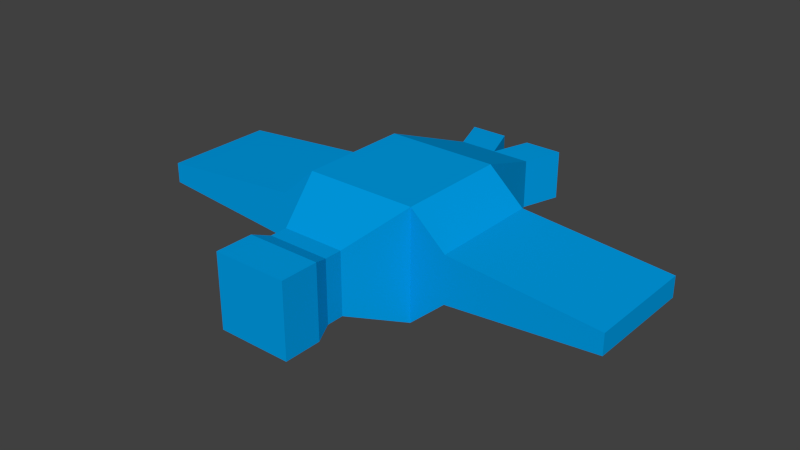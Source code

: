 # Source: birt.blend  (saved by Blender 2.70.0; exported with 4.5.12 LTS)
import bpy
from mathutils import Matrix  # noqa: F401  (used for matrix-valued properties, if any)

bpy.ops.wm.read_factory_settings(use_empty=True)
scene = bpy.context.scene
scene.name = 'Scene'

# ---- collections
col_collection_1 = bpy.data.collections.new('Collection 1'); scene.collection.children.link(col_collection_1)

# ---- materials (node trees are filled in below, after node groups)
mat_material = bpy.data.materials.new('Material')
mat_material.alpha_threshold = 0.0
mat_material.use_transparent_shadow = False
mat_material.diffuse_color = (0.0, 0.3445, 0.8, 1.0)
mat_material.roughness = 0.5
mat_material.specular_intensity = 0.0
mat_material.line_color = (0.0, 0.0, 0.0, 1.0)

# ---- material node trees

# ---- world
world_world = bpy.data.worlds.new('World'); scene.world = world_world
world_world.color = (0.05088, 0.05088, 0.05088)
world_world.use_sun_shadow = False
world_world.sun_shadow_jitter_overblur = 0.0
world_world.cycles.sampling_method = 'MANUAL'
world_world.cycles.sample_map_resolution = 256

# ---- meshes
me_cube = bpy.data.meshes.new('Cube')
me_cube.from_pydata([(1.0, -1.0, -1.0), (1.0, -1.0, 1.0), (-1.0, -1.0, 1.0), (-1.0, -1.0, -1.0), (1.0, 1.0, -1.0), (1.0, 1.0, 1.0), (-1.0, 1.0, 1.0), (-1.0, 1.0, -1.0), (0.5542, -0.5542, -2.053), (-0.5542, -0.5542, -2.053), (0.5542, 0.5542, -2.053), (-0.5542, 0.5542, -2.053), (0.5542, -0.5542, -2.364), (-0.5542, -0.5542, -2.364), (0.5542, 0.5542, -2.364), (-0.5542, 0.5542, -2.364), (0.6567, -0.6567, -2.661), (-0.6567, -0.6567, -2.661), (0.6567, 0.6567, -2.661), (-0.6567, 0.6567, -2.661), (0.6567, -0.6567, -3.335), (-0.6567, -0.6567, -3.335), (0.6567, 0.6567, -3.335), (-0.6567, 0.6567, -3.335), (1.645, -0.4239, -1.0), (1.645, -0.4239, 1.0), (-1.645, -0.4239, 1.0), (-1.645, -0.4239, -1.0), (1.645, 0.4239, -1.0), (1.645, 0.4239, 1.0), (-1.645, 0.4239, 1.0), (-1.645, 0.4239, -1.0), (4.337, -0.1845, -1.0), (4.337, -0.1845, 1.0), (-4.337, -0.1845, 1.0), (-4.337, -0.1845, -1.0), (4.337, 0.1845, -1.0), (4.337, 0.1845, 1.0), (-4.337, 0.1845, 1.0), (-4.337, 0.1845, -1.0), (0.6784, -0.4383, 2.535), (-0.6784, -0.4383, 2.535), (0.6784, 0.4383, 2.535), (-0.6784, 0.4383, 2.535), (-5.96e-07, -0.4383, 2.535), (0.6784, 1.473e-06, 2.535), (-0.6784, 1.473e-06, 2.535), (-8.345e-07, 0.4383, 2.535), (-7.153e-07, 1.473e-06, 2.535), (0.945, -0.4383, 3.238), (0.945, 0.4383, 3.238), (0.2665, -0.4383, 3.238), (0.945, 1.731e-06, 3.238), (0.2665, 0.4383, 3.238), (0.2665, 1.731e-06, 3.238), (-0.8985, -0.4383, 3.235), (-0.8985, 0.4383, 3.235), (-0.2201, -0.4383, 3.235), (-0.8985, 2.016e-06, 3.235), (-0.2201, 0.4383, 3.235), (-0.2201, 2.016e-06, 3.235)], [], [(0, 1, 2, 3), (4, 7, 6, 5), (4, 5, 29, 28), (5, 6, 43, 47, 42), (6, 7, 31, 30), (7, 4, 10, 11), (11, 10, 14, 15), (3, 7, 11, 9), (4, 0, 8, 10), (0, 3, 9, 8), (15, 14, 18, 19), (9, 11, 15, 13), (10, 8, 12, 14), (8, 9, 13, 12), (19, 18, 22, 23), (13, 15, 19, 17), (14, 12, 16, 18), (12, 13, 17, 16), (22, 20, 21, 23), (17, 19, 23, 21), (18, 16, 20, 22), (16, 17, 21, 20), (28, 29, 37, 36), (30, 31, 39, 38), (7, 3, 27, 31), (2, 6, 30, 26), (3, 2, 26, 27), (5, 1, 25, 29), (0, 4, 28, 24), (1, 0, 24, 25), (32, 36, 37, 33), (34, 38, 39, 35), (31, 27, 35, 39), (26, 30, 38, 34), (27, 26, 34, 35), (29, 25, 33, 37), (24, 28, 36, 32), (25, 24, 32, 33), (44, 48, 60, 57), (6, 2, 41, 46, 43), (1, 5, 42, 45, 40), (2, 1, 40, 44, 41), (48, 47, 59, 60), (48, 44, 51, 54), (47, 48, 54, 53), (49, 52, 54, 51), (52, 50, 53, 54), (42, 47, 53, 50), (40, 45, 52, 49), (44, 40, 49, 51), (45, 42, 50, 52), (60, 59, 56, 58), (57, 60, 58, 55), (46, 41, 55, 58), (47, 43, 56, 59), (43, 46, 58, 56), (41, 44, 57, 55)])
me_cube.materials.append(mat_material)
me_cube.use_remesh_preserve_volume = False
me_cube.use_remesh_preserve_attributes = False
me_cube.use_mirror_vertex_groups = False
me_cube.update()
arm_armature = bpy.data.armatures.new('Armature')  # bones are not reproduced

# ---- objects
ob_armature = bpy.data.objects.new('Armature', arm_armature)
ob_cube = bpy.data.objects.new('Cube', me_cube)

# ---- transforms, parenting, visibility, modifiers, constraints
ob_armature.location = (0.0, -0.8662, 0.0)
ob_armature.rotation_euler = (-1.571, -2.162e-16, -3.142)
ob_armature.show_in_front = True
ob_armature.lineart.crease_threshold = 0.0
ob_cube.parent = ob_armature
ob_cube.matrix_parent_inverse = Matrix(((1.0, 2.726e-16, 2.162e-16, 2.361e-16), (2.162e-16, -6.398e-07, -1.0, -5.542e-07), (-2.726e-16, 1.0, -6.398e-07, 0.8662), (0.0, 0.0, 0.0, 1.0)))
ob_cube.location = (0.0, 0.0, 0.0)
ob_cube.rotation_euler = (1.571, 0.0, 0.0)
ob_cube.lock_rotations_4d = False
ob_cube.empty_display_type = 'ARROWS'
ob_cube.lineart.crease_threshold = 0.0
_vg = ob_cube.vertex_groups.new(name='Bone')
for _i, _w in zip([0, 1, 2, 3, 4, 5, 6, 7, 8, 9, 10, 11, 12, 13, 14, 15, 16, 17, 18, 19, 20, 21, 22, 23, 24, 25, 26, 27, 28, 29, 30, 31, 40, 41, 42, 43, 44, 45, 46, 47, 48, 49, 50, 51, 52, 53, 54, 55, 56, 57, 58, 59, 60], [0.1048, 0.7121, 0.7197, 0.1173, 0.1142, 0.7133, 0.7099, 0.1049, 0.3317, 0.3355, 0.3329, 0.3317, 0.3544, 0.3596, 0.3548, 0.3544, 0.368, 0.3767, 0.3684, 0.368, 0.3938, 0.3996, 0.3956, 0.3938, 0.008078, 0.1622, 0.172, 0.008304, 0.007209, 0.1706, 0.1622, 0.008407, 0.886, 0.8878, 0.8866, 0.8862, 0.8944, 0.8847, 0.8857, 0.8941, 0.9084, 0.9074, 0.907, 0.9092, 0.9083, 0.9096, 0.9124, 0.9075, 0.9076, 0.9102, 0.9087, 0.9093, 0.9127]): _vg.add([_i], _w, 'REPLACE')
_vg = ob_cube.vertex_groups.new(name='Bone.001')
for _i, _w in zip([0, 1, 2, 3, 4, 5, 6, 7, 8, 9, 10, 11, 12, 13, 14, 15, 16, 17, 18, 19, 20, 21, 22, 23, 26, 27, 30, 31, 34, 35, 38, 39, 40, 41, 42, 43, 44, 45, 46, 47, 48, 49, 50, 51, 52, 53, 54, 55, 56, 57, 58, 59, 60], [0.0924, 0.0113, 0.2342, 0.7645, 0.1038, 0.01521, 0.2448, 0.7904, 0.3134, 0.3347, 0.3184, 0.3445, 0.3215, 0.2982, 0.3271, 0.3118, 0.3228, 0.2738, 0.3298, 0.2958, 0.3303, 0.2459, 0.3398, 0.2626, 0.7667, 0.9168, 0.7792, 0.915, 0.07879, 0.05945, 0.07049, 0.06864, 0.01261, 0.07734, 0.008229, 0.07668, 0.04231, 0.008876, 0.07908, 0.05392, 0.03667, 0.005372, 0.007566, 0.01733, 0.006084, 0.01707, 0.01565, 0.05871, 0.05946, 0.051, 0.05824, 0.05184, 0.04895]): _vg.add([_i], _w, 'REPLACE')
_vg = ob_cube.vertex_groups.new(name='Bone.002')
for _i, _w in zip([26, 27, 30, 31, 34, 35, 38, 39], [0.05187, 0.02323, 0.04954, 0.02745, 0.9045, 0.9364, 0.9149, 0.9267]): _vg.add([_i], _w, 'REPLACE')
_vg = ob_cube.vertex_groups.new(name='Bone.003')
for _i, _w in zip([0, 1, 2, 3, 4, 5, 6, 7, 8, 9, 10, 11, 12, 13, 14, 15, 16, 17, 18, 19, 20, 21, 22, 23, 24, 25, 28, 29, 32, 33, 36, 37, 40, 41, 42, 43, 44, 45, 46, 47, 48, 49, 50, 51, 52, 53, 54, 55, 56, 57, 58, 59, 60], [0.7922, 0.2435, 0.01422, 0.1069, 0.7709, 0.2398, 0.01294, 0.094, 0.3502, 0.325, 0.344, 0.3191, 0.3201, 0.3382, 0.314, 0.3297, 0.3055, 0.346, 0.298, 0.3325, 0.2729, 0.3516, 0.2616, 0.3406, 0.9155, 0.7796, 0.9178, 0.7683, 0.0651, 0.07373, 0.05635, 0.08196, 0.07717, 0.008633, 0.0787, 0.01313, 0.05428, 0.08024, 0.009243, 0.04364, 0.03767, 0.06037, 0.05964, 0.05269, 0.05913, 0.0524, 0.05046, 0.008591, 0.006763, 0.01885, 0.007166, 0.01879, 0.01714]): _vg.add([_i], _w, 'REPLACE')
_vg = ob_cube.vertex_groups.new(name='Bone.004')
for _i, _w in zip([24, 25, 28, 29, 32, 33, 36, 37], [0.0275, 0.04903, 0.02327, 0.05164, 0.9304, 0.911, 0.9397, 0.9007]): _vg.add([_i], _w, 'REPLACE')
_m = ob_cube.modifiers.new('Armature', 'ARMATURE')
_m.object = ob_armature

# ---- collection membership
col_collection_1.objects.link(ob_armature)
col_collection_1.objects.link(ob_cube)

# ---- scene / render settings (as saved in the file)
scene.frame_start = 1; scene.frame_end = 250; scene.frame_set(0)
scene.render.engine = 'BLENDER_EEVEE_NEXT'
scene.render.resolution_percentage = 50
scene.render.dither_intensity = 0.0
scene.cycles.use_denoising = False
scene.cycles.samples = 10
scene.cycles.sampling_pattern = 'TABULATED_SOBOL'
scene.cycles.light_sampling_threshold = 0.0
scene.cycles.use_adaptive_sampling = False
scene.cycles.use_light_tree = False
scene.cycles.blur_glossy = 0.0
scene.cycles.volume_bounces = 1
scene.cycles.pixel_filter_type = 'GAUSSIAN'
scene.cycles.sample_clamp_indirect = 0.0
scene.view_settings.view_transform = 'Standard'
bpy.context.view_layer.update()

# ---- added for rendering (the .blend has no active camera and no usable light): camera, sun
cam_auto = bpy.data.cameras.new('AutoCamera')
cam_auto.lens = 50.0
cam_auto.sensor_width = 36.0
cam_auto.clip_end = 1000.0
ob_auto_camera = bpy.data.objects.new('AutoCamera', cam_auto)
scene.collection.objects.link(ob_auto_camera)
ob_auto_camera.location = (10.238, -14.0666, 8.19041)
ob_auto_camera.rotation_euler = (1.09748, -7.21219e-08, 0.694738)
scene.camera = ob_auto_camera
light_auto_sun = bpy.data.lights.new('AutoSun', 'SUN')
light_auto_sun.energy = 3.0
light_auto_sun.angle = 0.0523599
ob_auto_sun = bpy.data.objects.new('AutoSun', light_auto_sun)
scene.collection.objects.link(ob_auto_sun)
ob_auto_sun.rotation_euler = (0.872665, 0.174533, 0.523599)
bpy.context.view_layer.update()
